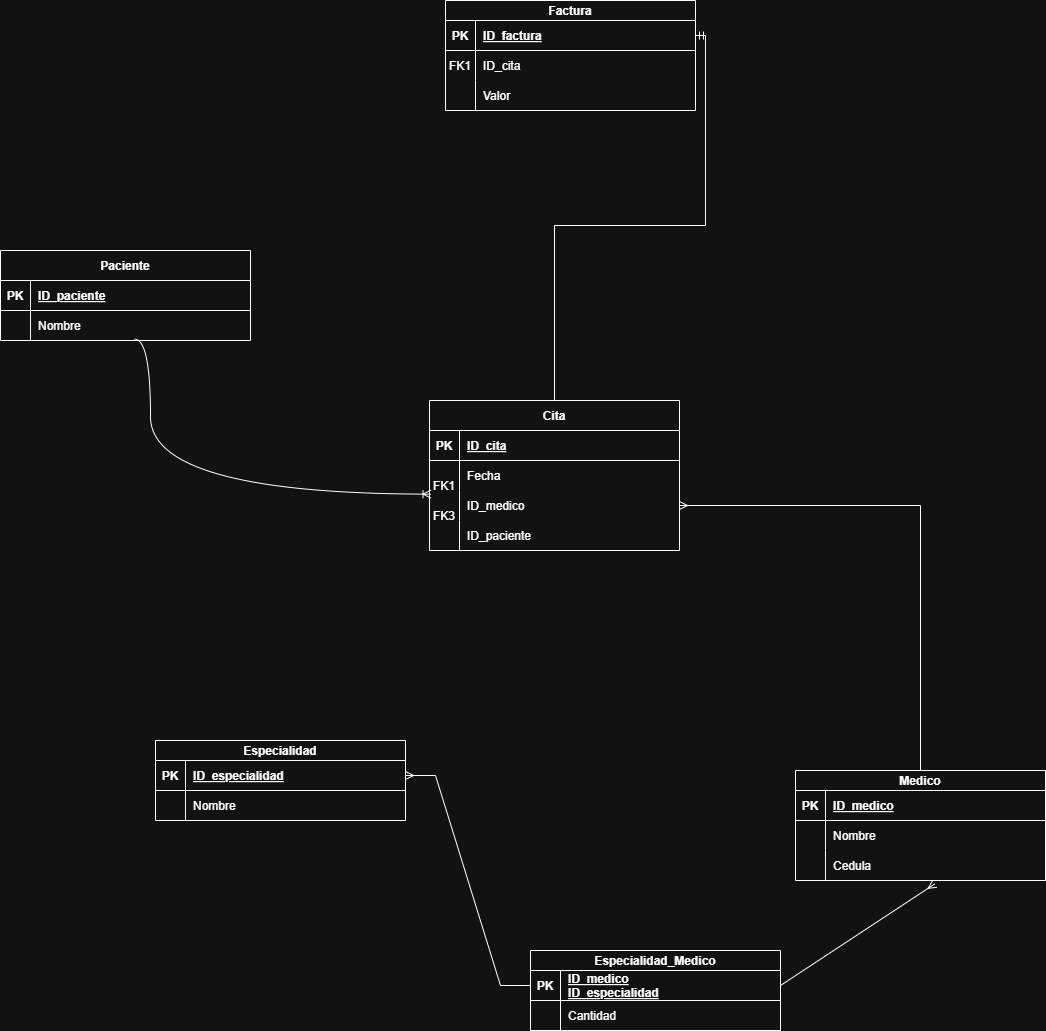

The diagram above was exported from draw.io. Its source (the exported page's mxGraphModel, read from the mxfile embedded in the PNG):
<mxGraphModel dx="393" dy="1505" grid="1" gridSize="10" guides="1" tooltips="1" connect="1" arrows="1" fold="1" page="1" pageScale="1" pageWidth="850" pageHeight="1100" math="0" shadow="0" extFonts="Permanent Marker^https://fonts.googleapis.com/css?family=Permanent+Marker">
  <root>
    <mxCell id="0" />
    <mxCell id="1" parent="0" />
    <mxCell id="C-vyLk0tnHw3VtMMgP7b-2" parent="1" style="shape=table;startSize=30;container=1;collapsible=1;childLayout=tableLayout;fixedRows=1;rowLines=0;fontStyle=1;align=center;resizeLast=1;" value="Cita" vertex="1">
      <mxGeometry height="150" width="250" x="449" y="140" as="geometry" />
    </mxCell>
    <mxCell id="C-vyLk0tnHw3VtMMgP7b-3" parent="C-vyLk0tnHw3VtMMgP7b-2" style="shape=partialRectangle;collapsible=0;dropTarget=0;pointerEvents=0;fillColor=none;points=[[0,0.5],[1,0.5]];portConstraint=eastwest;top=0;left=0;right=0;bottom=1;" value="" vertex="1">
      <mxGeometry height="30" width="250" y="30" as="geometry" />
    </mxCell>
    <mxCell id="C-vyLk0tnHw3VtMMgP7b-4" parent="C-vyLk0tnHw3VtMMgP7b-3" style="shape=partialRectangle;overflow=hidden;connectable=0;fillColor=none;top=0;left=0;bottom=0;right=0;fontStyle=1;" value="PK" vertex="1">
      <mxGeometry height="30" width="30" as="geometry">
        <mxRectangle height="30" width="30" as="alternateBounds" />
      </mxGeometry>
    </mxCell>
    <mxCell id="C-vyLk0tnHw3VtMMgP7b-5" parent="C-vyLk0tnHw3VtMMgP7b-3" style="shape=partialRectangle;overflow=hidden;connectable=0;fillColor=none;top=0;left=0;bottom=0;right=0;align=left;spacingLeft=6;fontStyle=5;" value="ID_cita" vertex="1">
      <mxGeometry height="30" width="220" x="30" as="geometry">
        <mxRectangle height="30" width="220" as="alternateBounds" />
      </mxGeometry>
    </mxCell>
    <mxCell id="C-vyLk0tnHw3VtMMgP7b-6" parent="C-vyLk0tnHw3VtMMgP7b-2" style="shape=partialRectangle;collapsible=0;dropTarget=0;pointerEvents=0;fillColor=none;points=[[0,0.5],[1,0.5]];portConstraint=eastwest;top=0;left=0;right=0;bottom=0;" value="" vertex="1">
      <mxGeometry height="30" width="250" y="60" as="geometry" />
    </mxCell>
    <mxCell id="C-vyLk0tnHw3VtMMgP7b-7" parent="C-vyLk0tnHw3VtMMgP7b-6" style="shape=partialRectangle;overflow=hidden;connectable=0;fillColor=none;top=0;left=0;bottom=0;right=0;" value="" vertex="1">
      <mxGeometry height="30" width="30" as="geometry">
        <mxRectangle height="30" width="30" as="alternateBounds" />
      </mxGeometry>
    </mxCell>
    <mxCell id="C-vyLk0tnHw3VtMMgP7b-8" parent="C-vyLk0tnHw3VtMMgP7b-6" style="shape=partialRectangle;overflow=hidden;connectable=0;fillColor=none;top=0;left=0;bottom=0;right=0;align=left;spacingLeft=6;" value="Fecha" vertex="1">
      <mxGeometry height="30" width="220" x="30" as="geometry">
        <mxRectangle height="30" width="220" as="alternateBounds" />
      </mxGeometry>
    </mxCell>
    <mxCell id="C-vyLk0tnHw3VtMMgP7b-9" parent="C-vyLk0tnHw3VtMMgP7b-2" style="shape=partialRectangle;collapsible=0;dropTarget=0;pointerEvents=0;fillColor=none;points=[[0,0.5],[1,0.5]];portConstraint=eastwest;top=0;left=0;right=0;bottom=0;" value="" vertex="1">
      <mxGeometry height="30" width="250" y="90" as="geometry" />
    </mxCell>
    <mxCell id="C-vyLk0tnHw3VtMMgP7b-10" parent="C-vyLk0tnHw3VtMMgP7b-9" style="shape=partialRectangle;overflow=hidden;connectable=0;fillColor=none;top=0;left=0;bottom=0;right=0;" value="" vertex="1">
      <mxGeometry height="30" width="30" as="geometry">
        <mxRectangle height="30" width="30" as="alternateBounds" />
      </mxGeometry>
    </mxCell>
    <mxCell id="C-vyLk0tnHw3VtMMgP7b-11" parent="C-vyLk0tnHw3VtMMgP7b-9" style="shape=partialRectangle;overflow=hidden;connectable=0;fillColor=none;top=0;left=0;bottom=0;right=0;align=left;spacingLeft=6;" value="ID_medico" vertex="1">
      <mxGeometry height="30" width="220" x="30" as="geometry">
        <mxRectangle height="30" width="220" as="alternateBounds" />
      </mxGeometry>
    </mxCell>
    <mxCell id="75xYP2z7lK-pOn22W5Z0-51" parent="C-vyLk0tnHw3VtMMgP7b-2" style="shape=partialRectangle;collapsible=0;dropTarget=0;pointerEvents=0;fillColor=none;points=[[0,0.5],[1,0.5]];portConstraint=eastwest;top=0;left=0;right=0;bottom=0;" value="" vertex="1">
      <mxGeometry height="30" width="250" y="120" as="geometry" />
    </mxCell>
    <mxCell id="75xYP2z7lK-pOn22W5Z0-52" parent="75xYP2z7lK-pOn22W5Z0-51" style="shape=partialRectangle;overflow=hidden;connectable=0;fillColor=none;top=0;left=0;bottom=0;right=0;" value="" vertex="1">
      <mxGeometry height="30" width="30" as="geometry">
        <mxRectangle height="30" width="30" as="alternateBounds" />
      </mxGeometry>
    </mxCell>
    <mxCell id="75xYP2z7lK-pOn22W5Z0-53" parent="75xYP2z7lK-pOn22W5Z0-51" style="shape=partialRectangle;overflow=hidden;connectable=0;fillColor=none;top=0;left=0;bottom=0;right=0;align=left;spacingLeft=6;" value="ID_paciente" vertex="1">
      <mxGeometry height="30" width="220" x="30" as="geometry">
        <mxRectangle height="30" width="220" as="alternateBounds" />
      </mxGeometry>
    </mxCell>
    <mxCell id="C-vyLk0tnHw3VtMMgP7b-13" parent="1" style="shape=table;startSize=20;container=1;collapsible=1;childLayout=tableLayout;fixedRows=1;rowLines=0;fontStyle=1;align=center;resizeLast=1;" value="Factura" vertex="1">
      <mxGeometry height="110" width="250" x="465" y="-260" as="geometry" />
    </mxCell>
    <mxCell id="C-vyLk0tnHw3VtMMgP7b-14" parent="C-vyLk0tnHw3VtMMgP7b-13" style="shape=partialRectangle;collapsible=0;dropTarget=0;pointerEvents=0;fillColor=none;points=[[0,0.5],[1,0.5]];portConstraint=eastwest;top=0;left=0;right=0;bottom=1;" value="" vertex="1">
      <mxGeometry height="30" width="250" y="20" as="geometry" />
    </mxCell>
    <mxCell id="C-vyLk0tnHw3VtMMgP7b-15" parent="C-vyLk0tnHw3VtMMgP7b-14" style="shape=partialRectangle;overflow=hidden;connectable=0;fillColor=none;top=0;left=0;bottom=0;right=0;fontStyle=1;" value="PK" vertex="1">
      <mxGeometry height="30" width="30" as="geometry">
        <mxRectangle height="30" width="30" as="alternateBounds" />
      </mxGeometry>
    </mxCell>
    <mxCell id="C-vyLk0tnHw3VtMMgP7b-16" parent="C-vyLk0tnHw3VtMMgP7b-14" style="shape=partialRectangle;overflow=hidden;connectable=0;fillColor=none;top=0;left=0;bottom=0;right=0;align=left;spacingLeft=6;fontStyle=5;" value="ID_factura" vertex="1">
      <mxGeometry height="30" width="220" x="30" as="geometry">
        <mxRectangle height="30" width="220" as="alternateBounds" />
      </mxGeometry>
    </mxCell>
    <mxCell id="C-vyLk0tnHw3VtMMgP7b-17" parent="C-vyLk0tnHw3VtMMgP7b-13" style="shape=partialRectangle;collapsible=0;dropTarget=0;pointerEvents=0;fillColor=none;points=[[0,0.5],[1,0.5]];portConstraint=eastwest;top=0;left=0;right=0;bottom=0;" value="" vertex="1">
      <mxGeometry height="30" width="250" y="50" as="geometry" />
    </mxCell>
    <mxCell id="C-vyLk0tnHw3VtMMgP7b-18" parent="C-vyLk0tnHw3VtMMgP7b-17" style="shape=partialRectangle;overflow=hidden;connectable=0;fillColor=none;top=0;left=0;bottom=0;right=0;" value="" vertex="1">
      <mxGeometry height="30" width="30" as="geometry">
        <mxRectangle height="30" width="30" as="alternateBounds" />
      </mxGeometry>
    </mxCell>
    <mxCell id="C-vyLk0tnHw3VtMMgP7b-19" parent="C-vyLk0tnHw3VtMMgP7b-17" style="shape=partialRectangle;overflow=hidden;connectable=0;fillColor=none;top=0;left=0;bottom=0;right=0;align=left;spacingLeft=6;" value="ID_cita" vertex="1">
      <mxGeometry height="30" width="220" x="30" as="geometry">
        <mxRectangle height="30" width="220" as="alternateBounds" />
      </mxGeometry>
    </mxCell>
    <mxCell id="75xYP2z7lK-pOn22W5Z0-60" parent="C-vyLk0tnHw3VtMMgP7b-13" style="shape=partialRectangle;collapsible=0;dropTarget=0;pointerEvents=0;fillColor=none;points=[[0,0.5],[1,0.5]];portConstraint=eastwest;top=0;left=0;right=0;bottom=0;" value="" vertex="1">
      <mxGeometry height="30" width="250" y="80" as="geometry" />
    </mxCell>
    <mxCell id="75xYP2z7lK-pOn22W5Z0-61" parent="75xYP2z7lK-pOn22W5Z0-60" style="shape=partialRectangle;overflow=hidden;connectable=0;fillColor=none;top=0;left=0;bottom=0;right=0;" value="" vertex="1">
      <mxGeometry height="30" width="30" as="geometry">
        <mxRectangle height="30" width="30" as="alternateBounds" />
      </mxGeometry>
    </mxCell>
    <mxCell id="75xYP2z7lK-pOn22W5Z0-62" parent="75xYP2z7lK-pOn22W5Z0-60" style="shape=partialRectangle;overflow=hidden;connectable=0;fillColor=none;top=0;left=0;bottom=0;right=0;align=left;spacingLeft=6;" value="Valor" vertex="1">
      <mxGeometry height="30" width="220" x="30" as="geometry">
        <mxRectangle height="30" width="220" as="alternateBounds" />
      </mxGeometry>
    </mxCell>
    <mxCell id="C-vyLk0tnHw3VtMMgP7b-23" parent="1" style="shape=table;startSize=30;container=1;collapsible=1;childLayout=tableLayout;fixedRows=1;rowLines=0;fontStyle=1;align=center;resizeLast=1;" value="Paciente" vertex="1">
      <mxGeometry height="90" width="250" x="20" y="-10" as="geometry" />
    </mxCell>
    <mxCell id="C-vyLk0tnHw3VtMMgP7b-24" parent="C-vyLk0tnHw3VtMMgP7b-23" style="shape=partialRectangle;collapsible=0;dropTarget=0;pointerEvents=0;fillColor=none;points=[[0,0.5],[1,0.5]];portConstraint=eastwest;top=0;left=0;right=0;bottom=1;" value="" vertex="1">
      <mxGeometry height="30" width="250" y="30" as="geometry" />
    </mxCell>
    <mxCell id="C-vyLk0tnHw3VtMMgP7b-25" parent="C-vyLk0tnHw3VtMMgP7b-24" style="shape=partialRectangle;overflow=hidden;connectable=0;fillColor=none;top=0;left=0;bottom=0;right=0;fontStyle=1;" value="PK" vertex="1">
      <mxGeometry height="30" width="30" as="geometry">
        <mxRectangle height="30" width="30" as="alternateBounds" />
      </mxGeometry>
    </mxCell>
    <mxCell id="C-vyLk0tnHw3VtMMgP7b-26" parent="C-vyLk0tnHw3VtMMgP7b-24" style="shape=partialRectangle;overflow=hidden;connectable=0;fillColor=none;top=0;left=0;bottom=0;right=0;align=left;spacingLeft=6;fontStyle=5;" value="ID_paciente" vertex="1">
      <mxGeometry height="30" width="220" x="30" as="geometry">
        <mxRectangle height="30" width="220" as="alternateBounds" />
      </mxGeometry>
    </mxCell>
    <mxCell id="C-vyLk0tnHw3VtMMgP7b-27" parent="C-vyLk0tnHw3VtMMgP7b-23" style="shape=partialRectangle;collapsible=0;dropTarget=0;pointerEvents=0;fillColor=none;points=[[0,0.5],[1,0.5]];portConstraint=eastwest;top=0;left=0;right=0;bottom=0;" value="" vertex="1">
      <mxGeometry height="30" width="250" y="60" as="geometry" />
    </mxCell>
    <mxCell id="C-vyLk0tnHw3VtMMgP7b-28" parent="C-vyLk0tnHw3VtMMgP7b-27" style="shape=partialRectangle;overflow=hidden;connectable=0;fillColor=none;top=0;left=0;bottom=0;right=0;" value="" vertex="1">
      <mxGeometry height="30" width="30" as="geometry">
        <mxRectangle height="30" width="30" as="alternateBounds" />
      </mxGeometry>
    </mxCell>
    <mxCell id="C-vyLk0tnHw3VtMMgP7b-29" parent="C-vyLk0tnHw3VtMMgP7b-27" style="shape=partialRectangle;overflow=hidden;connectable=0;fillColor=none;top=0;left=0;bottom=0;right=0;align=left;spacingLeft=6;" value="Nombre" vertex="1">
      <mxGeometry height="30" width="220" x="30" as="geometry">
        <mxRectangle height="30" width="220" as="alternateBounds" />
      </mxGeometry>
    </mxCell>
    <mxCell id="75xYP2z7lK-pOn22W5Z0-6" parent="1" style="shape=table;startSize=20;container=1;collapsible=1;childLayout=tableLayout;fixedRows=1;rowLines=0;fontStyle=1;align=center;resizeLast=1;" value="Especialidad_Medico" vertex="1">
      <mxGeometry height="80" width="250" x="550" y="690" as="geometry" />
    </mxCell>
    <mxCell id="75xYP2z7lK-pOn22W5Z0-7" parent="75xYP2z7lK-pOn22W5Z0-6" style="shape=partialRectangle;collapsible=0;dropTarget=0;pointerEvents=0;fillColor=none;points=[[0,0.5],[1,0.5]];portConstraint=eastwest;top=0;left=0;right=0;bottom=1;" value="" vertex="1">
      <mxGeometry height="30" width="250" y="20" as="geometry" />
    </mxCell>
    <mxCell id="75xYP2z7lK-pOn22W5Z0-8" parent="75xYP2z7lK-pOn22W5Z0-7" style="shape=partialRectangle;overflow=hidden;connectable=0;fillColor=none;top=0;left=0;bottom=0;right=0;fontStyle=1;" value="PK" vertex="1">
      <mxGeometry height="30" width="30" as="geometry">
        <mxRectangle height="30" width="30" as="alternateBounds" />
      </mxGeometry>
    </mxCell>
    <mxCell id="75xYP2z7lK-pOn22W5Z0-9" parent="75xYP2z7lK-pOn22W5Z0-7" style="shape=partialRectangle;overflow=hidden;connectable=0;fillColor=none;top=0;left=0;bottom=0;right=0;align=left;spacingLeft=6;fontStyle=5;" value="ID_medico&#10;ID_especialidad" vertex="1">
      <mxGeometry height="30" width="220" x="30" as="geometry">
        <mxRectangle height="30" width="220" as="alternateBounds" />
      </mxGeometry>
    </mxCell>
    <mxCell id="75xYP2z7lK-pOn22W5Z0-10" parent="75xYP2z7lK-pOn22W5Z0-6" style="shape=partialRectangle;collapsible=0;dropTarget=0;pointerEvents=0;fillColor=none;points=[[0,0.5],[1,0.5]];portConstraint=eastwest;top=0;left=0;right=0;bottom=0;" value="" vertex="1">
      <mxGeometry height="30" width="250" y="50" as="geometry" />
    </mxCell>
    <mxCell id="75xYP2z7lK-pOn22W5Z0-11" parent="75xYP2z7lK-pOn22W5Z0-10" style="shape=partialRectangle;overflow=hidden;connectable=0;fillColor=none;top=0;left=0;bottom=0;right=0;" value="" vertex="1">
      <mxGeometry height="30" width="30" as="geometry">
        <mxRectangle height="30" width="30" as="alternateBounds" />
      </mxGeometry>
    </mxCell>
    <mxCell id="75xYP2z7lK-pOn22W5Z0-12" parent="75xYP2z7lK-pOn22W5Z0-10" style="shape=partialRectangle;overflow=hidden;connectable=0;fillColor=none;top=0;left=0;bottom=0;right=0;align=left;spacingLeft=6;" value="Cantidad" vertex="1">
      <mxGeometry height="30" width="220" x="30" as="geometry">
        <mxRectangle height="30" width="220" as="alternateBounds" />
      </mxGeometry>
    </mxCell>
    <mxCell id="75xYP2z7lK-pOn22W5Z0-16" parent="1" style="shape=table;startSize=20;container=1;collapsible=1;childLayout=tableLayout;fixedRows=1;rowLines=0;fontStyle=1;align=center;resizeLast=1;" value="Especialidad" vertex="1">
      <mxGeometry height="80" width="250" x="175" y="480" as="geometry" />
    </mxCell>
    <mxCell id="75xYP2z7lK-pOn22W5Z0-17" parent="75xYP2z7lK-pOn22W5Z0-16" style="shape=partialRectangle;collapsible=0;dropTarget=0;pointerEvents=0;fillColor=none;points=[[0,0.5],[1,0.5]];portConstraint=eastwest;top=0;left=0;right=0;bottom=1;" value="" vertex="1">
      <mxGeometry height="30" width="250" y="20" as="geometry" />
    </mxCell>
    <mxCell id="75xYP2z7lK-pOn22W5Z0-18" parent="75xYP2z7lK-pOn22W5Z0-17" style="shape=partialRectangle;overflow=hidden;connectable=0;fillColor=none;top=0;left=0;bottom=0;right=0;fontStyle=1;" value="PK" vertex="1">
      <mxGeometry height="30" width="30" as="geometry">
        <mxRectangle height="30" width="30" as="alternateBounds" />
      </mxGeometry>
    </mxCell>
    <mxCell id="75xYP2z7lK-pOn22W5Z0-19" parent="75xYP2z7lK-pOn22W5Z0-17" style="shape=partialRectangle;overflow=hidden;connectable=0;fillColor=none;top=0;left=0;bottom=0;right=0;align=left;spacingLeft=6;fontStyle=5;" value="ID_especialidad" vertex="1">
      <mxGeometry height="30" width="220" x="30" as="geometry">
        <mxRectangle height="30" width="220" as="alternateBounds" />
      </mxGeometry>
    </mxCell>
    <mxCell id="75xYP2z7lK-pOn22W5Z0-20" parent="75xYP2z7lK-pOn22W5Z0-16" style="shape=partialRectangle;collapsible=0;dropTarget=0;pointerEvents=0;fillColor=none;points=[[0,0.5],[1,0.5]];portConstraint=eastwest;top=0;left=0;right=0;bottom=0;" value="" vertex="1">
      <mxGeometry height="30" width="250" y="50" as="geometry" />
    </mxCell>
    <mxCell id="75xYP2z7lK-pOn22W5Z0-21" parent="75xYP2z7lK-pOn22W5Z0-20" style="shape=partialRectangle;overflow=hidden;connectable=0;fillColor=none;top=0;left=0;bottom=0;right=0;" value="" vertex="1">
      <mxGeometry height="30" width="30" as="geometry">
        <mxRectangle height="30" width="30" as="alternateBounds" />
      </mxGeometry>
    </mxCell>
    <mxCell id="75xYP2z7lK-pOn22W5Z0-22" parent="75xYP2z7lK-pOn22W5Z0-20" style="shape=partialRectangle;overflow=hidden;connectable=0;fillColor=none;top=0;left=0;bottom=0;right=0;align=left;spacingLeft=6;" value="Nombre" vertex="1">
      <mxGeometry height="30" width="220" x="30" as="geometry">
        <mxRectangle height="30" width="220" as="alternateBounds" />
      </mxGeometry>
    </mxCell>
    <mxCell id="75xYP2z7lK-pOn22W5Z0-23" parent="1" style="shape=table;startSize=20;container=1;collapsible=1;childLayout=tableLayout;fixedRows=1;rowLines=0;fontStyle=1;align=center;resizeLast=1;" value="Medico" vertex="1">
      <mxGeometry height="110" width="250" x="815" y="510" as="geometry" />
    </mxCell>
    <mxCell id="75xYP2z7lK-pOn22W5Z0-24" parent="75xYP2z7lK-pOn22W5Z0-23" style="shape=partialRectangle;collapsible=0;dropTarget=0;pointerEvents=0;fillColor=none;points=[[0,0.5],[1,0.5]];portConstraint=eastwest;top=0;left=0;right=0;bottom=1;" value="" vertex="1">
      <mxGeometry height="30" width="250" y="20" as="geometry" />
    </mxCell>
    <mxCell id="75xYP2z7lK-pOn22W5Z0-25" parent="75xYP2z7lK-pOn22W5Z0-24" style="shape=partialRectangle;overflow=hidden;connectable=0;fillColor=none;top=0;left=0;bottom=0;right=0;fontStyle=1;" value="PK" vertex="1">
      <mxGeometry height="30" width="30" as="geometry">
        <mxRectangle height="30" width="30" as="alternateBounds" />
      </mxGeometry>
    </mxCell>
    <mxCell id="75xYP2z7lK-pOn22W5Z0-26" parent="75xYP2z7lK-pOn22W5Z0-24" style="shape=partialRectangle;overflow=hidden;connectable=0;fillColor=none;top=0;left=0;bottom=0;right=0;align=left;spacingLeft=6;fontStyle=5;" value="ID_medico" vertex="1">
      <mxGeometry height="30" width="220" x="30" as="geometry">
        <mxRectangle height="30" width="220" as="alternateBounds" />
      </mxGeometry>
    </mxCell>
    <mxCell id="75xYP2z7lK-pOn22W5Z0-27" parent="75xYP2z7lK-pOn22W5Z0-23" style="shape=partialRectangle;collapsible=0;dropTarget=0;pointerEvents=0;fillColor=none;points=[[0,0.5],[1,0.5]];portConstraint=eastwest;top=0;left=0;right=0;bottom=0;" value="" vertex="1">
      <mxGeometry height="30" width="250" y="50" as="geometry" />
    </mxCell>
    <mxCell id="75xYP2z7lK-pOn22W5Z0-28" parent="75xYP2z7lK-pOn22W5Z0-27" style="shape=partialRectangle;overflow=hidden;connectable=0;fillColor=none;top=0;left=0;bottom=0;right=0;" value="" vertex="1">
      <mxGeometry height="30" width="30" as="geometry">
        <mxRectangle height="30" width="30" as="alternateBounds" />
      </mxGeometry>
    </mxCell>
    <mxCell id="75xYP2z7lK-pOn22W5Z0-29" parent="75xYP2z7lK-pOn22W5Z0-27" style="shape=partialRectangle;overflow=hidden;connectable=0;fillColor=none;top=0;left=0;bottom=0;right=0;align=left;spacingLeft=6;" value="Nombre" vertex="1">
      <mxGeometry height="30" width="220" x="30" as="geometry">
        <mxRectangle height="30" width="220" as="alternateBounds" />
      </mxGeometry>
    </mxCell>
    <mxCell id="75xYP2z7lK-pOn22W5Z0-31" parent="75xYP2z7lK-pOn22W5Z0-23" style="shape=partialRectangle;collapsible=0;dropTarget=0;pointerEvents=0;fillColor=none;points=[[0,0.5],[1,0.5]];portConstraint=eastwest;top=0;left=0;right=0;bottom=0;" value="" vertex="1">
      <mxGeometry height="30" width="250" y="80" as="geometry" />
    </mxCell>
    <mxCell id="75xYP2z7lK-pOn22W5Z0-32" parent="75xYP2z7lK-pOn22W5Z0-31" style="shape=partialRectangle;overflow=hidden;connectable=0;fillColor=none;top=0;left=0;bottom=0;right=0;" value="" vertex="1">
      <mxGeometry height="30" width="30" as="geometry">
        <mxRectangle height="30" width="30" as="alternateBounds" />
      </mxGeometry>
    </mxCell>
    <mxCell id="75xYP2z7lK-pOn22W5Z0-33" parent="75xYP2z7lK-pOn22W5Z0-31" style="shape=partialRectangle;overflow=hidden;connectable=0;fillColor=none;top=0;left=0;bottom=0;right=0;align=left;spacingLeft=6;" value="Cedula" vertex="1">
      <mxGeometry height="30" width="220" x="30" as="geometry">
        <mxRectangle height="30" width="220" as="alternateBounds" />
      </mxGeometry>
    </mxCell>
    <mxCell id="75xYP2z7lK-pOn22W5Z0-37" edge="1" parent="1" source="C-vyLk0tnHw3VtMMgP7b-2" style="edgeStyle=orthogonalEdgeStyle;fontSize=12;html=1;endArrow=ERmandOne;rounded=0;exitX=0.5;exitY=0;exitDx=0;exitDy=0;entryX=1;entryY=0.5;entryDx=0;entryDy=0;" target="C-vyLk0tnHw3VtMMgP7b-14" value="">
      <mxGeometry height="100" relative="1" width="100" as="geometry">
        <mxPoint x="750" y="-70" as="sourcePoint" />
        <mxPoint x="730" y="-220" as="targetPoint" />
      </mxGeometry>
    </mxCell>
    <mxCell id="75xYP2z7lK-pOn22W5Z0-40" edge="1" parent="1" source="C-vyLk0tnHw3VtMMgP7b-27" style="edgeStyle=orthogonalEdgeStyle;fontSize=12;html=1;endArrow=ERoneToMany;rounded=0;entryX=0.006;entryY=0.121;entryDx=0;entryDy=0;entryPerimeter=0;exitX=0.536;exitY=0.955;exitDx=0;exitDy=0;exitPerimeter=0;curved=1;" target="C-vyLk0tnHw3VtMMgP7b-9" value="">
      <mxGeometry height="100" relative="1" width="100" as="geometry">
        <Array as="points">
          <mxPoint x="170" y="79" />
          <mxPoint x="170" y="234" />
        </Array>
        <mxPoint x="140" y="90" as="sourcePoint" />
        <mxPoint x="280" y="210" as="targetPoint" />
      </mxGeometry>
    </mxCell>
    <mxCell id="75xYP2z7lK-pOn22W5Z0-46" edge="1" parent="1" source="75xYP2z7lK-pOn22W5Z0-23" style="fontSize=12;html=1;endArrow=ERmany;rounded=0;exitX=0.5;exitY=0;exitDx=0;exitDy=0;entryX=1;entryY=0.5;entryDx=0;entryDy=0;edgeStyle=orthogonalEdgeStyle;" target="C-vyLk0tnHw3VtMMgP7b-9" value="">
      <mxGeometry height="100" relative="1" width="100" as="geometry">
        <mxPoint x="880" y="350" as="sourcePoint" />
        <mxPoint x="850" y="460" as="targetPoint" />
      </mxGeometry>
    </mxCell>
    <mxCell id="75xYP2z7lK-pOn22W5Z0-48" edge="1" parent="1" source="75xYP2z7lK-pOn22W5Z0-7" style="fontSize=12;html=1;endArrow=ERmany;rounded=0;exitX=1;exitY=0.5;exitDx=0;exitDy=0;entryX=0.557;entryY=1.115;entryDx=0;entryDy=0;entryPerimeter=0;" target="75xYP2z7lK-pOn22W5Z0-31" value="">
      <mxGeometry height="100" relative="1" width="100" as="geometry">
        <mxPoint x="750" y="750" as="sourcePoint" />
        <mxPoint x="850" y="650" as="targetPoint" />
      </mxGeometry>
    </mxCell>
    <mxCell id="75xYP2z7lK-pOn22W5Z0-50" edge="1" parent="1" source="75xYP2z7lK-pOn22W5Z0-7" style="edgeStyle=entityRelationEdgeStyle;fontSize=12;html=1;endArrow=ERmany;rounded=0;exitX=0;exitY=0.5;exitDx=0;exitDy=0;entryX=1;entryY=0.5;entryDx=0;entryDy=0;" target="75xYP2z7lK-pOn22W5Z0-17" value="">
      <mxGeometry height="100" relative="1" width="100" as="geometry">
        <mxPoint x="490" y="750" as="sourcePoint" />
        <mxPoint x="590" y="650" as="targetPoint" />
      </mxGeometry>
    </mxCell>
    <mxCell id="75xYP2z7lK-pOn22W5Z0-57" parent="1" style="shape=partialRectangle;overflow=hidden;connectable=0;fillColor=none;top=0;left=0;bottom=0;right=0;" value="FK1" vertex="1">
      <mxGeometry height="30" width="30" x="449" y="210" as="geometry">
        <mxRectangle height="30" width="30" as="alternateBounds" />
      </mxGeometry>
    </mxCell>
    <mxCell id="75xYP2z7lK-pOn22W5Z0-58" parent="1" style="shape=partialRectangle;overflow=hidden;connectable=0;fillColor=none;top=0;left=0;bottom=0;right=0;" value="FK3" vertex="1">
      <mxGeometry height="30" width="30" x="449" y="240" as="geometry">
        <mxRectangle height="30" width="30" as="alternateBounds" />
      </mxGeometry>
    </mxCell>
    <mxCell id="75xYP2z7lK-pOn22W5Z0-63" parent="1" style="shape=partialRectangle;overflow=hidden;connectable=0;fillColor=none;top=0;left=0;bottom=0;right=0;" value="FK1" vertex="1">
      <mxGeometry height="30" width="30" x="465" y="-210" as="geometry">
        <mxRectangle height="30" width="30" as="alternateBounds" />
      </mxGeometry>
    </mxCell>
  </root>
</mxGraphModel>